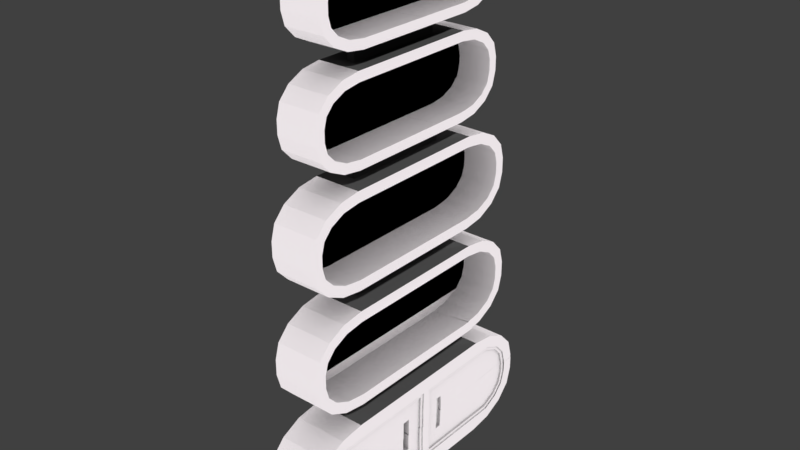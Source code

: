 # Source: shatteredbookcase3.blend  (saved by Blender 2.79.0; exported with 4.5.12 LTS)
import bpy
from mathutils import Matrix  # noqa: F401  (used for matrix-valued properties, if any)

bpy.ops.wm.read_factory_settings(use_empty=True)
scene = bpy.context.scene
scene.name = 'Scene'

# ---- collections
col_collection_1 = bpy.data.collections.new('Collection 1'); scene.collection.children.link(col_collection_1)

# ---- materials (node trees are filled in below, after node groups)
mat_connectors_003 = bpy.data.materials.new('connectors.003')
mat_connectors_003.alpha_threshold = 0.0
mat_connectors_003.use_transparent_shadow = False
mat_connectors_003.roughness = 0.5
mat_frame_003 = bpy.data.materials.new('frame.003')
mat_frame_003.alpha_threshold = 0.0
mat_frame_003.use_transparent_shadow = False
mat_frame_003.roughness = 0.5
mat_connectors_002 = bpy.data.materials.new('connectors.002')
mat_connectors_002.alpha_threshold = 0.0
mat_connectors_002.use_transparent_shadow = False
mat_connectors_002.roughness = 0.5
mat_frame_002 = bpy.data.materials.new('frame.002')
mat_frame_002.alpha_threshold = 0.0
mat_frame_002.use_transparent_shadow = False
mat_frame_002.roughness = 0.5

# ---- material node trees
mat_connectors_003.use_nodes = True; mat_connectors_003.node_tree.nodes.clear()
_N = mat_connectors_003.node_tree.nodes; _L = mat_connectors_003.node_tree.links
n0 = _N.new('ShaderNodeOutputMaterial'); n0.name = 'Material Output'; n0.location = (300, 300)
n1 = _N.new('ShaderNodeBsdfDiffuse'); n1.name = 'Diffuse BSDF'; n1.location = (10, 300)
n1.inputs[0].default_value = (0.07324, 0.07324, 0.07324, 1.0)
n1.inputs[1].default_value = 0.2339
_L.new(n1.outputs[0], n0.inputs[0])
n0.is_active_output = True
mat_frame_003.use_nodes = True; mat_frame_003.node_tree.nodes.clear()
_N = mat_frame_003.node_tree.nodes; _L = mat_frame_003.node_tree.links
n0 = _N.new('ShaderNodeOutputMaterial'); n0.name = 'Material Output'; n0.location = (300, 300)
n1 = _N.new('ShaderNodeAmbientOcclusion'); n1.name = 'Ambient Occlusion'; n1.location = (10, 300)
n1.samples = 1
n1.inputs[0].default_value = (0.8276, 0.7728, 0.7968, 1.0)
n1.inputs[1].default_value = 0.0
_L.new(n1.outputs[0], n0.inputs[0])
n0.is_active_output = True
mat_connectors_002.use_nodes = True; mat_connectors_002.node_tree.nodes.clear()
_N = mat_connectors_002.node_tree.nodes; _L = mat_connectors_002.node_tree.links
n0 = _N.new('ShaderNodeOutputMaterial'); n0.name = 'Material Output'; n0.location = (300, 300)
n1 = _N.new('ShaderNodeBsdfDiffuse'); n1.name = 'Diffuse BSDF'; n1.location = (10, 300)
n1.inputs[0].default_value = (0.07324, 0.07324, 0.07324, 1.0)
n1.inputs[1].default_value = 0.2339
_L.new(n1.outputs[0], n0.inputs[0])
n0.is_active_output = True
mat_frame_002.use_nodes = True; mat_frame_002.node_tree.nodes.clear()
_N = mat_frame_002.node_tree.nodes; _L = mat_frame_002.node_tree.links
n0 = _N.new('ShaderNodeOutputMaterial'); n0.name = 'Material Output'; n0.location = (300, 300)
n1 = _N.new('ShaderNodeAmbientOcclusion'); n1.name = 'Ambient Occlusion'; n1.location = (10, 300)
n1.samples = 1
n1.inputs[0].default_value = (0.8276, 0.7728, 0.7968, 1.0)
n1.inputs[1].default_value = 0.0
_L.new(n1.outputs[0], n0.inputs[0])
n0.is_active_output = True

# ---- world
world_world = bpy.data.worlds.new('World'); scene.world = world_world
world_world.color = (0.05088, 0.05088, 0.05088)
world_world.use_sun_shadow = False
world_world.sun_shadow_jitter_overblur = 0.0
world_world.cycles.sampling_method = 'MANUAL'

# ---- meshes
me_shatteredbookcase1_1_cell_002 = bpy.data.meshes.new('shatteredbookcase1.1_cell.002')
me_shatteredbookcase1_1_cell_002.from_pydata([(-0.2685, -0.09126, 3.598), (-0.2685, -0.09126, 3.911), (-0.112, -0.09126, 3.598), (-0.112, -0.09126, 3.911), (0.2508, -1.154, 2.749), (0.2508, -0.3967, 2.242), (0.2508, -1.102, 2.561), (0.2508, -0.9545, 2.404), (0.2508, -0.71, 2.287), (-0.5316, -0.4091, 2.067), (-0.5316, -1.329, 2.725), (-0.5316, -0.7612, 2.117), (-0.5316, -1.06, 2.26), (-0.5316, -1.259, 2.473), (0.2508, -0.3967, 3.457), (0.2508, -1.154, 2.951), (0.2508, -0.71, 3.412), (0.2508, -0.9545, 3.296), (0.2508, -1.102, 3.138), (-0.5316, -1.329, 2.975), (-0.5316, -0.4091, 3.632), (-0.5316, -1.259, 3.226), (-0.5316, -1.06, 3.439), (-0.5316, -0.7612, 3.582), (0.2508, -1.259, 2.473), (0.2508, -1.329, 2.725), (0.2508, -1.06, 2.26), (0.2508, -0.7612, 2.117), (0.2508, -0.4091, 2.067), (0.2508, -0.7612, 3.582), (0.2508, -0.4091, 3.632), (0.2508, -1.06, 3.439), (0.2508, -1.259, 3.226), (0.2508, -1.329, 2.975), (-0.3751, -1.102, 2.561), (-0.3751, -1.154, 2.749), (-0.3751, -0.9545, 2.404), (-0.3751, -0.71, 2.287), (-0.3751, -0.3967, 2.242), (-0.3751, -0.71, 3.412), (-0.3751, -0.3967, 3.457), (-0.3751, -0.9545, 3.296), (-0.3751, -1.102, 3.138), (-0.3751, -1.154, 2.951), (-0.2914, -0.1466, 1.729), (-0.2914, -0.1466, 2.076), (-0.1177, -0.1466, 1.729), (-0.1177, -0.1466, 2.076), (0.2851, -1.327, 0.7855), (0.2851, -0.4857, 0.2235), (0.2851, -1.269, 0.5777), (0.2851, -1.105, 0.4025), (0.2851, -0.8336, 0.2729), (-0.5836, -0.4995, 0.02908), (-0.5836, -1.521, 0.7589), (-0.5836, -0.8905, 0.08463), (-0.5836, -1.222, 0.2428), (-0.5836, -1.443, 0.4796), (0.2851, -0.4857, 1.572), (0.2851, -1.327, 1.01), (0.2851, -0.8336, 1.523), (0.2851, -1.105, 1.393), (0.2851, -1.269, 1.218), (-0.5836, -1.521, 1.037), (-0.5836, -0.4995, 1.766), (-0.5836, -1.443, 1.316), (-0.5836, -1.222, 1.553), (-0.5836, -0.8905, 1.711), (0.2851, -1.443, 0.4796), (0.2851, -1.521, 0.7589), (0.2851, -1.222, 0.2428), (0.2851, -0.8905, 0.08463), (0.2851, -0.4995, 0.02908), (0.2851, -0.8905, 1.711), (0.2851, -0.4995, 1.766), (0.2851, -1.222, 1.553), (0.2851, -1.443, 1.316), (0.2851, -1.521, 1.037), (-0.4098, -1.269, 0.5777), (-0.4098, -1.327, 0.7855), (-0.4098, -1.105, 0.4025), (-0.4098, -0.8336, 0.2729), (-0.4098, -0.4857, 0.2235), (-0.4098, -0.8336, 1.523), (-0.4098, -0.4857, 1.572), (-0.4098, -1.105, 1.393), (-0.4098, -1.269, 1.218), (-0.4098, -1.327, 1.01), (-0.2595, -0.1765, -0.3439), (-0.2595, -0.1765, 0.01633), (-0.2595, 1.985, -0.3439), (-0.07942, -0.1765, -0.3439), (-0.07942, -0.1765, 0.01633), (-0.07942, 1.985, -0.3439), (0.3382, 2.368, -1.905), (0.3382, -1.4, -1.322), (0.3382, -0.5281, -1.905), (0.3382, -1.34, -1.537), (0.3382, -1.17, -1.719), (0.3382, -0.8888, -1.853), (-0.5624, -0.5424, -2.106), (-0.5624, -1.602, -1.35), (-0.5624, -0.9478, -2.049), (-0.5624, -1.291, -1.885), (-0.5624, -1.521, -1.639), (0.3382, -0.5281, -0.5065), (0.3382, -1.4, -1.089), (0.3382, -0.8888, -0.5578), (0.3382, -1.17, -0.6921), (0.3382, -1.34, -0.8737), (-0.5624, -1.602, -1.062), (-0.5624, -0.5424, -0.305), (-0.5624, -1.521, -0.7721), (-0.5624, -1.291, -0.5266), (-0.5624, -0.9478, -0.3626), (0.3382, 2.382, -2.106), (0.3382, -1.521, -1.639), (0.3382, -1.602, -1.35), (0.3382, -1.291, -1.885), (0.3382, -0.9478, -2.049), (0.3382, -0.5424, -2.106), (0.3382, -0.9478, -0.3626), (0.3382, -0.5424, -0.305), (0.3382, -1.291, -0.5266), (0.3382, -1.521, -0.7721), (0.3382, -1.602, -1.062), (-0.3823, -1.34, -1.537), (-0.3823, -1.4, -1.322), (-0.3823, -1.17, -1.719), (-0.3823, -0.8888, -1.853), (-0.3823, -0.5281, -1.905), (-0.3823, -0.8888, -0.5578), (-0.3823, -0.5281, -0.5065), (-0.3823, -1.17, -0.6921), (-0.3823, -1.34, -0.8737), (-0.3823, -1.4, -1.089), (-0.286, -0.2402, -2.496), (-0.286, -0.2402, -2.096), (-0.286, 2.16, -2.496), (-0.286, 2.16, -2.096), (-0.08597, -0.2402, -2.496), (-0.08597, -0.2402, -2.096), (-0.08597, 2.16, -2.496), (-0.08597, 2.16, -2.096), (0.3777, 2.585, -2.677), (0.3777, -0.6306, -2.677), (0.3777, -1.599, -3.323), (0.3777, -1.031, -2.733), (0.3777, -1.344, -2.883), (0.3777, -1.532, -3.084), (-0.6223, -1.823, -3.293), (-0.6223, -0.6464, -2.453), (-0.6223, -1.733, -2.971), (-0.6223, -1.478, -2.699), (-0.6223, -1.097, -2.517), (0.3777, -1.097, -2.517), (0.3777, -0.6464, -2.453), (0.3777, -1.478, -2.699), (0.3777, -1.733, -2.971), (0.3777, -1.823, -3.293), (-0.4223, -1.031, -2.733), (-0.4223, -0.6306, -2.677), (-0.4223, -1.344, -2.883), (-0.4223, -1.532, -3.084), (-0.4223, -1.599, -3.323), (0.3777, 1.166, -2.733), (0.3777, 1.032, -2.733), (0.3777, 1.178, -2.883), (0.3777, 1.023, -2.883), (0.3777, 1.185, -3.084), (0.3777, 1.018, -3.084), (0.3777, 1.187, -3.323), (0.3777, 1.016, -3.323), (0.3589, -1.306, -2.934), (0.3589, -1.017, -2.796), (0.3589, -1.476, -3.116), (0.3589, -1.536, -3.332), (0.3589, 0.9657, -2.796), (0.3589, 1.023, -2.883), (0.3589, 0.9554, -3.083), (0.3589, 0.9536, -3.323), (0.3589, 1.233, -2.796), (0.3589, 1.178, -2.883), (0.3589, 1.185, -3.084), (0.3589, 1.25, -3.323), (0.3589, -1.344, -2.883), (0.3589, -1.031, -2.733), (0.3589, -1.532, -3.084), (0.3589, -1.599, -3.323), (0.3589, 1.032, -2.733), (0.3589, 1.166, -2.733), (0.3589, 1.187, -3.323), (0.3589, 1.016, -3.323), (0.3589, 1.018, -3.084), (0.3589, 1.247, -3.083), (0.3589, 0.9608, -2.88), (0.3589, 1.24, -2.879), (0.3263, 0.9608, -2.88), (0.3263, -1.306, -2.934), (0.3263, 0.9554, -3.083), (0.3263, -1.476, -3.116), (0.3263, 0.9536, -3.323), (0.3263, -1.536, -3.332), (0.3263, 1.24, -2.879), (0.3263, 1.247, -3.083), (0.3263, 1.25, -3.323), (0.3263, -1.017, -2.796), (0.3263, 0.9657, -2.796), (0.3263, 1.233, -2.796), (0.3263, 1.587, -3.126), (0.3263, 1.47, -3.118), (0.3263, 1.596, -3.33), (0.3263, 1.475, -3.326), (0.2661, 1.596, -3.33), (0.2661, 1.475, -3.326), (0.2661, 1.587, -3.126), (0.2661, 1.47, -3.118), (0.3263, 0.6741, -3.129), (0.3263, 0.5284, -3.134), (0.3263, 0.673, -3.324), (0.3263, 0.5258, -3.326), (0.2047, 0.673, -3.324), (0.2047, 0.5258, -3.326), (0.2047, 0.6741, -3.129), (0.2047, 0.5284, -3.134), (0.2646, -1.02, 4.583), (0.2646, -0.2937, 4.097), (0.2646, -0.9699, 4.403), (0.2646, -0.8284, 4.252), (0.2646, -0.5941, 4.14), (-0.4854, -0.3055, 3.929), (-0.4854, -1.188, 4.56), (-0.4854, -0.6431, 3.977), (-0.4854, -0.9294, 4.114), (-0.4854, -1.121, 4.318), (0.2646, -0.2937, 5.262), (0.2646, -1.02, 4.776), (0.2646, -0.5941, 5.219), (0.2646, -0.8284, 5.107), (0.2646, -0.9699, 4.956), (-0.4854, -1.188, 4.799), (-0.4854, -0.3055, 5.429), (-0.4854, -1.121, 5.04), (-0.4854, -0.9294, 5.245), (-0.4854, -0.6431, 5.381), (0.2646, -1.121, 4.318), (0.2646, -1.188, 4.56), (0.2646, -0.9294, 4.114), (0.2646, -0.6431, 3.977), (0.2646, -0.3055, 3.929), (0.2646, -0.6431, 5.381), (0.2646, -0.3055, 5.429), (0.2646, -0.9294, 5.245), (0.2646, -1.121, 5.04), (0.2646, -1.188, 4.799), (-0.3354, -0.9699, 4.403), (-0.3354, -1.02, 4.583), (-0.3354, -0.8284, 4.252), (-0.3354, -0.5941, 4.14), (-0.3354, -0.2937, 4.097), (-0.3354, -0.5941, 5.219), (-0.3354, -0.2937, 5.262), (-0.3354, -0.8284, 5.107), (-0.3354, -0.9699, 4.956), (-0.3354, -1.02, 4.776), (-0.6223, -1.823, -3.47), (0.2661, 1.596, -3.433), (0.3263, 1.25, -3.45), (0.3589, 1.187, -3.454), (0.3589, 0.9536, -3.462), (0.3589, 1.016, -3.46), (0.3263, 0.9536, -3.46), (0.3263, -1.536, -3.543), (0.3777, -1.599, -3.55), (0.3777, -1.823, -3.558), (0.3589, -1.536, -3.546), (0.3263, 1.475, -3.442), (0.2661, 1.475, -3.437), (0.3263, 1.596, -3.438), (0.3589, 1.25, -3.452), (0.3777, 1.187, -3.456), (0.3777, 1.016, -3.462), (0.3263, 0.673, -3.469), (0.2047, 0.673, -3.458), (0.2047, 0.5258, -3.463), (0.3263, 0.5258, -3.474), (-0.4223, -1.599, -3.48), (0.3589, -1.599, -3.548), (-0.6223, 2.613, -3.321), (-0.4223, 2.649, -3.337), (0.3263, 2.783, -3.398), (-0.3823, 2.098, -0.8737), (-0.3823, 2.015, -0.5065), (-0.3823, 2.289, -1.719), (0.3777, 2.63, -2.683), (0.11, 2.585, -2.677), (0.3777, 2.641, -2.733), (0.3589, 2.638, -2.733), (0.3589, 2.652, -2.796), (0.3263, 2.647, -2.796), (0.3382, 2.49, -2.091), (-0.3472, 2.382, -2.106), (0.3382, 2.445, -1.894), (-0.1534, 2.368, -1.905), (-0.4993, 2.44, -2.469), (0.3492, 2.574, -2.455), (-0.6223, 2.416, -2.453), (0.3777, 2.578, -2.453), (-0.4223, 2.499, -2.677), (-0.5261, 2.353, -2.105), (-0.5624, 2.348, -2.106), (-0.2683, 1.997, -0.3428), (-0.5624, 1.94, -0.305), (-0.02735, 2.035, -0.3391), (-0.5836, 1.861, 0.02908), (0.2851, 2.002, 0.02908), (0.2851, 1.958, 0.2235), (-0.4098, 1.846, 0.2235), (-0.07942, 1.946, 0.01633), (-0.2595, 1.917, 0.01633), (-0.2595, 1.985, -0.2859), (-0.07942, 1.985, -0.1571), (0.3382, 2.086, -0.305), (0.3382, 2.131, -0.5065), (-0.3823, 2.331, -1.905), (-0.4098, 1.552, 1.523), (-0.5836, 1.469, 1.766), (0.2851, 1.609, 1.766), (-0.4098, 1.541, 1.572), (0.2851, 1.653, 1.572), (-0.1177, 1.553, 1.729), (-0.2914, 1.524, 1.729), (-0.5316, 1.409, 2.067), (-0.2914, 1.446, 2.076), (0.2508, 1.536, 2.067), (-0.1177, 1.474, 2.076), (0.2508, 1.496, 2.242), (-0.3751, 1.395, 2.242), (-0.3751, 1.13, 3.412), (-0.5316, 1.055, 3.632), (0.2508, 1.221, 3.457), (0.2508, 1.182, 3.632), (-0.3751, 1.12, 3.457), (-0.112, 1.131, 3.598), (-0.2685, 1.106, 3.598), (-0.4854, 0.9956, 3.929), (0.2646, 1.079, 4.097), (0.2646, 1.117, 3.929), (-0.3354, 0.9819, 4.097), (-0.112, 1.06, 3.911), (-0.2685, 1.035, 3.911), (-0.4854, 0.6565, 5.429), (0.2646, 0.7778, 5.429), (-0.3354, 0.7187, 5.262), (0.2646, 0.8157, 5.262), (0.3777, 1.187, -3.456), (0.3777, 1.016, -3.462), (0.3589, 1.016, -3.46), (0.3589, 0.9536, -3.462), (0.3263, 0.9536, -3.46), (0.3263, 2.783, -3.398), (0.3263, 1.596, -3.438), (0.3263, 1.475, -3.442), (0.2661, 1.475, -3.437), (0.3263, 0.673, -3.469), (0.2047, 0.673, -3.458), (0.2047, 0.5258, -3.463), (0.3263, 0.5258, -3.474), (0.3263, -1.536, -3.543), (0.3589, -1.536, -3.546), (0.3589, -1.599, -3.548), (0.3777, -1.599, -3.55), (-0.3823, 2.098, -0.8737), (-0.3823, 2.015, -0.5065), (-0.4223, -1.599, -3.48), (-0.3823, 2.289, -1.719), (-0.3472, 2.382, -2.106), (0.3382, 2.49, -2.091), (0.3382, 2.445, -1.894), (-0.1534, 2.368, -1.905), (0.3589, 1.25, -3.452), (0.3589, 1.187, -3.454), (0.2661, 1.596, -3.433), (-0.5261, 2.353, -2.105), (-0.5624, 2.348, -2.106), (-0.5624, 1.94, -0.305), (-0.02735, 2.035, -0.3391), (-0.2683, 1.997, -0.3428), (-0.07942, 1.946, 0.01633), (0.2851, 2.002, 0.02908), (0.2851, 1.958, 0.2235), (-0.4098, 1.846, 0.2235), (-0.2595, 1.917, 0.01633), (-0.5836, 1.861, 0.02908), (-0.07942, 1.985, -0.1571), (-0.2595, 1.985, -0.2859), (0.3382, 2.086, -0.305), (0.3382, 2.131, -0.5065), (-0.3823, 2.331, -1.905), (-0.4098, 1.541, 1.572), (0.2851, 1.653, 1.572), (0.2851, 1.609, 1.766), (-0.1177, 1.553, 1.729), (-0.5836, 1.469, 1.766), (-0.2914, 1.524, 1.729), (-0.2914, 1.446, 2.076), (-0.5316, 1.409, 2.067), (-0.1177, 1.474, 2.076), (0.2508, 1.536, 2.067), (0.2508, 1.496, 2.242), (0.3263, 1.25, -3.45), (-0.3751, 1.395, 2.242), (-0.3751, 1.12, 3.457), (0.2508, 1.221, 3.457), (0.2508, 1.182, 3.632), (-0.112, 1.131, 3.598), (-0.5316, 1.055, 3.632), (-0.2685, 1.106, 3.598), (0.2646, 1.117, 3.929), (0.2646, 1.079, 4.097), (-0.3354, 0.9819, 4.097), (-0.112, 1.06, 3.911), (-0.2685, 1.035, 3.911), (-0.4854, 0.9956, 3.929), (-0.4854, 0.6565, 5.429), (0.2646, 0.7778, 5.429), (0.2646, 0.8157, 5.262), (-0.4223, 2.649, -3.337), (-0.3354, 0.7187, 5.262)], [], [(0, 1, 422, 417), (2, 3, 1, 0), (2, 30, 414, 415), (9, 45, 47, 28), (0, 20, 30, 2), (25, 33, 19, 10), (25, 10, 13, 24), (24, 13, 12, 26), (26, 12, 11, 27), (27, 11, 9, 28), (30, 20, 23, 29), (29, 23, 22, 31), (31, 22, 21, 32), (32, 21, 19, 33), (210, 216, 214, 212), (15, 18, 17, 16, 14, 413, 414, 30, 29, 31, 32, 33, 25, 24, 26, 27, 28, 408, 409, 5, 8, 7, 6, 4), (85, 86, 87, 79, 78, 80, 81, 82, 391, 325, 83), (4, 6, 34, 35), (15, 4, 35, 43), (14, 16, 39, 40), (6, 7, 36, 34), (16, 17, 41, 39), (7, 8, 37, 36), (17, 18, 42, 41), (8, 5, 38, 37), (18, 15, 43, 42), (5, 409, 411, 38), (44, 45, 333, 404), (46, 47, 45, 44), (46, 74, 401, 402), (53, 89, 92, 72), (44, 64, 74, 46), (69, 77, 63, 54), (69, 54, 57, 68), (68, 57, 56, 70), (70, 56, 55, 71), (71, 55, 53, 72), (74, 64, 67, 73), (73, 67, 66, 75), (75, 66, 65, 76), (76, 65, 63, 77), (397, 396, 122, 121, 123, 124, 125, 117, 116, 118, 119, 120, 115, 377, 378, 94, 96, 99, 98, 97, 95, 106, 109, 108, 107, 105), (145, 144, 294, 296, 165, 167, 169, 171, 355, 356, 172, 170, 168, 166, 147), (309, 384, 385, 311, 313, 322, 323, 292, 291, 293, 398, 303, 302, 300, 376), (48, 50, 78, 79), (59, 48, 79, 87), (58, 60, 83, 84), (50, 51, 80, 78), (60, 61, 85, 83), (51, 52, 81, 80), (61, 62, 86, 85), (52, 49, 82, 81), (62, 59, 87, 86), (49, 390, 391, 82), (88, 89, 392, 395, 90), (90, 395, 394, 93), (93, 394, 388, 92, 91), (91, 92, 89, 88), (91, 122, 396, 386, 93), (100, 137, 141, 120), (88, 111, 122, 91), (117, 125, 110, 101), (115, 301, 377), (117, 101, 104, 116), (116, 104, 103, 118), (118, 103, 102, 119), (119, 102, 100, 120), (122, 111, 114, 121), (121, 114, 113, 123), (123, 113, 112, 124), (124, 112, 110, 125), (48, 59, 62, 61, 60, 58, 400, 401, 74, 73, 75, 76, 77, 69, 68, 70, 71, 72, 389, 390, 49, 52, 51, 50), (95, 97, 126, 127), (106, 95, 127, 135), (105, 107, 131, 132), (97, 98, 128, 126), (107, 108, 133, 131), (98, 99, 129, 128), (108, 109, 134, 133), (99, 96, 130, 129), (94, 378, 379), (109, 106, 135, 134), (96, 94, 379, 324, 130), (136, 137, 139, 138), (138, 139, 143, 142), (142, 143, 141, 140), (140, 141, 137, 136), (140, 156, 307, 305, 142), (136, 151, 156, 140), (156, 151, 154, 155), (155, 154, 153, 157), (157, 153, 152, 158), (158, 152, 150, 159), (144, 145, 161, 308, 295), (382, 363, 214, 216, 215, 213), (146, 371, 374, 164), (145, 147, 160, 161), (147, 148, 162, 160), (148, 149, 163, 162), (149, 146, 164, 163), (169, 167, 182, 183), (146, 149, 187, 188), (168, 170, 193, 178), (149, 148, 185, 187), (171, 169, 183, 191), (148, 147, 186, 185), (170, 172, 192, 193), (172, 356, 357, 192), (179, 180, 201, 199), (180, 358, 359, 201), (176, 175, 200, 202), (175, 173, 198, 200), (173, 174, 206, 198), (166, 168, 178, 189), (167, 165, 190, 182), (361, 382, 213, 211), (174, 173, 175, 176, 369, 370, 188, 187, 185, 186, 189, 178, 193, 192, 357, 358, 180, 179, 195, 177), (208, 299, 360, 361, 211, 209, 210, 212, 362, 410, 205, 204, 203), (184, 194, 204, 205), (174, 177, 207, 206), (195, 179, 199, 197), (194, 196, 203, 204), (181, 298, 299, 208), (177, 195, 197, 207), (196, 181, 208, 203), (181, 196, 194, 184, 380, 381, 191, 183, 182, 190, 297, 298), (215, 216, 210, 209), (198, 206, 207, 197, 199, 201, 359, 364, 219, 217, 218, 220, 367, 368, 202, 200), (220, 218, 224, 222), (219, 364, 365, 221), (147, 166, 189, 186), (218, 217, 223, 224), (217, 219, 221, 223), (246, 254, 240, 231), (246, 231, 234, 245), (245, 234, 233, 247), (247, 233, 232, 248), (248, 232, 230, 249), (251, 241, 244, 250), (250, 244, 243, 252), (252, 243, 242, 253), (253, 242, 240, 254), (165, 296, 297, 190), (426, 425, 251, 250, 252, 253, 254, 246, 245, 247, 248, 249, 418, 419, 226, 229, 228, 227, 225, 236, 239, 238, 237, 235), (225, 227, 255, 256), (236, 225, 256, 264), (235, 237, 260, 261), (227, 228, 257, 255), (237, 238, 262, 260), (228, 229, 258, 257), (238, 239, 263, 262), (229, 226, 259, 258), (239, 236, 264, 263), (226, 419, 420, 259), (3, 249, 230, 1), (1, 230, 423, 422), (28, 47, 407, 408), (72, 92, 388, 389), (93, 386, 387, 90), (90, 387, 312, 111, 88), (120, 141, 143, 115), (115, 143, 139, 383, 301), (142, 305, 304, 138), (138, 304, 306, 151, 136), (231, 240, 242, 243, 244, 241, 424, 423, 230, 232, 233, 234), (10, 19, 21, 22, 23, 20, 339, 332, 9, 11, 12, 13), (113, 114, 111, 312, 310, 100, 102, 103, 104, 101, 110, 112), (55, 56, 57, 54, 63, 65, 66, 67, 64, 326, 393, 53), (363, 362, 212, 214), (127, 126, 128, 375, 372, 134, 135), (128, 375, 372, 134, 135, 127, 126), (365, 366, 222, 224, 223, 221), (257, 258, 259, 420, 428, 261, 260, 262, 263, 264, 256, 255), (265, 274, 159, 150), (410, 380, 184, 205), (370, 371, 146, 188), (134, 372, 373, 132, 131, 133), (374, 427, 308, 161, 160, 162, 163, 164), (381, 355, 171, 191), (366, 367, 220, 222), (368, 369, 176, 202), (209, 211, 213, 215), (391, 399, 84, 83, 85, 86, 87, 79, 78, 80, 81, 82), (310, 383, 139, 137, 100), (421, 418, 249, 3), (411, 412, 40, 39, 41, 42, 43, 35, 34, 36, 37, 38), (428, 426, 235, 261), (294, 307, 156, 155, 157, 158, 159, 274, 371, 146, 149, 148, 147, 145, 144), (289, 290, 278, 266, 277, 276, 267, 279, 268, 280, 281, 270, 269, 271, 282, 283, 284, 285, 272, 275, 287, 273, 286), (393, 392, 89, 53), (425, 424, 241, 251), (411, 338, 39, 41, 42, 43, 35, 34, 36, 37, 38), (319, 314, 403, 331, 405, 406, 416, 344, 350, 345, 351, 352, 354, 353, 348, 346, 347, 349, 343, 341, 340, 342, 337, 336, 334, 335, 330, 327, 329, 328, 317, 316, 315, 318, 321, 320), (295, 294, 144), (332, 333, 45, 9), (373, 397, 105, 132), (399, 400, 58, 84), (402, 407, 47, 46), (412, 413, 14, 40), (415, 421, 3, 2), (417, 339, 20, 0), (420, 428, 261, 260, 262, 263, 264, 256, 255, 257, 258, 259), (404, 326, 64, 44), (306, 288, 265, 150, 152, 153, 154, 151), (324, 375, 128, 129, 130)])
me_shatteredbookcase1_1_cell_002.polygons.foreach_set('material_index', [0, 0, 0, 1, 0, 1, 1, 1, 1, 1, 1, 1, 1, 1, 1, 1, 0, 1, 1, 1, 1, 1, 1, 1, 1, 1, 1, 0, 0, 0, 1, 0, 1, 1, 1, 1, 1, 1, 1, 1, 1, 1, 1, 0, 1, 1, 1, 1, 1, 1, 1, 1, 1, 1, 0, 0, 0, 0, 0, 1, 0, 1, 1, 1, 1, 1, 1, 1, 1, 1, 1, 1, 1, 1, 1, 1, 1, 1, 1, 1, 1, 1, 1, 0, 0, 0, 0, 0, 0, 1, 1, 1, 1, 1, 1, 1, 1, 1, 1, 1, 1, 1, 1, 1, 1, 1, 1, 1, 1, 1, 1, 1, 1, 1, 1, 1, 1, 1, 1, 1, 1, 1, 1, 1, 1, 1, 1, 1, 1, 1, 1, 1, 1, 1, 1, 1, 1, 1, 1, 1, 1, 1, 1, 1, 1, 1, 1, 1, 1, 1, 1, 1, 1, 1, 0, 0, 1, 1, 0, 0, 1, 1, 0, 0, 1, 1, 1, 1, 1, 0, 1, 1, 1, 1, 1, 1, 1, 1, 1, 1, 1, 1, 1, 1, 0, 1, 1, 1, 0, 1, 1, 1, 0, 1, 1, 1, 1, 0, 1, 0, 0, 1, 0, 1, 1])
_k = set([(266, 277), (266, 278), (267, 276), (267, 279), (268, 279), (268, 280), (269, 270), (269, 271), (270, 281), (271, 282), (272, 275), (272, 285), (273, 286), (273, 287), (275, 287), (276, 277), (278, 290), (280, 281), (282, 283), (283, 284), (284, 285), (286, 289), (291, 292), (291, 293), (292, 323), (293, 398), (300, 302), (300, 376), (301, 377), (301, 383), (302, 303), (303, 398), (309, 376), (309, 384), (310, 312), (310, 383), (311, 313), (311, 385), (312, 387), (313, 322), (314, 319), (314, 403), (315, 316), (315, 318), (316, 317), (317, 328), (318, 321), (319, 320), (320, 321), (322, 323), (324, 375), (324, 379), (326, 393), (326, 404), (327, 329), (327, 330), (328, 329), (330, 335), (331, 403), (331, 405), (332, 333), (332, 339), (333, 404), (334, 335), (334, 336), (336, 337), (337, 342), (339, 417), (340, 341), (340, 342), (341, 343), (343, 349), (344, 350), (344, 416), (345, 350), (345, 351), (346, 347), (346, 348), (347, 349), (348, 353), (351, 352), (352, 354), (353, 354), (355, 356), (355, 381), (356, 357), (357, 358), (358, 359), (359, 364), (360, 361), (361, 382), (362, 363), (362, 410), (363, 382), (364, 365), (365, 366), (366, 367), (367, 368), (368, 369), (369, 370), (370, 371), (371, 374), (372, 373), (372, 375), (373, 397), (374, 427), (377, 378), (378, 379), (380, 381), (380, 410), (384, 385), (386, 387), (386, 396), (388, 389), (388, 394), (389, 390), (390, 391), (391, 399), (392, 393), (392, 395), (394, 395), (396, 397), (399, 400), (400, 401), (401, 402), (402, 407), (405, 406), (406, 416), (407, 408), (408, 409), (409, 411), (411, 412), (412, 413), (413, 414), (414, 415), (415, 421), (417, 422), (418, 419), (418, 421), (419, 420), (420, 428), (422, 423), (423, 424), (424, 425), (425, 426), (426, 428)])
me_shatteredbookcase1_1_cell_002.attributes.new('sharp_edge', 'BOOLEAN', 'EDGE').data.foreach_set('value', [ (min(e.vertices), max(e.vertices)) in _k for e in me_shatteredbookcase1_1_cell_002.edges])
me_shatteredbookcase1_1_cell_002.materials.append(mat_connectors_003)
me_shatteredbookcase1_1_cell_002.materials.append(mat_frame_003)
me_shatteredbookcase1_1_cell_002.use_remesh_preserve_volume = False
me_shatteredbookcase1_1_cell_002.use_remesh_preserve_attributes = False
me_shatteredbookcase1_1_cell_002.use_mirror_vertex_groups = False
me_shatteredbookcase1_1_cell_002.update()
me_shatteredbookcase1_1_cell_001 = bpy.data.meshes.new('shatteredbookcase1.1_cell.001')
me_shatteredbookcase1_1_cell_001.from_pydata([(-0.159, -0.574, 0.8938), (-0.159, -0.574, 1.207), (-0.002491, -0.574, 0.8938), (-0.002491, -0.574, 1.207), (0.3603, -0.2412, -0.4619), (0.3603, 0.5163, 0.04428), (0.3603, 0.07211, -0.4174), (0.3603, 0.3166, -0.3007), (0.3603, 0.4642, -0.1429), (-0.4221, 0.6914, 0.02036), (-0.4221, -0.2289, -0.637), (-0.4221, 0.6214, -0.2312), (-0.4221, 0.4219, -0.4444), (-0.4221, 0.1233, -0.5869), (0.3603, 0.5163, 0.2464), (0.3603, -0.2412, 0.7526), (0.3603, 0.4642, 0.4336), (0.3603, 0.3166, 0.5914), (0.3603, 0.07211, 0.7081), (-0.4221, -0.2289, 0.9277), (-0.4221, 0.6914, 0.2704), (-0.4221, 0.1233, 0.8777), (-0.4221, 0.4219, 0.7352), (-0.4221, 0.6214, 0.5219), (0.3603, 0.1233, -0.5869), (0.3603, -0.2289, -0.637), (0.3603, 0.4219, -0.4444), (0.3603, 0.6214, -0.2312), (0.3603, 0.6914, 0.02036), (0.3603, 0.6214, 0.5219), (0.3603, 0.6914, 0.2704), (0.3603, 0.4219, 0.7352), (0.3603, 0.1233, 0.8777), (0.3603, -0.2289, 0.9277), (-0.2656, 0.07211, -0.4174), (-0.2656, -0.2412, -0.4619), (-0.2656, 0.3166, -0.3007), (-0.2656, 0.4642, -0.1429), (-0.2656, 0.5163, 0.04428), (-0.2656, 0.4642, 0.4336), (-0.2656, 0.5163, 0.2464), (-0.2656, 0.3166, 0.5914), (-0.2656, 0.07211, 0.7081), (-0.2656, -0.2412, 0.7526), (-0.1819, -0.4222, -0.9755), (-0.1819, -0.4222, -0.6281), (-0.008182, -0.4222, -0.9755), (-0.008182, -0.4222, -0.6281), (0.3946, -0.05271, -2.481), (0.3946, 0.7884, -1.919), (0.3946, 0.2952, -2.431), (0.3946, 0.5667, -2.302), (0.3946, 0.7305, -2.127), (-0.474, 0.9828, -1.945), (-0.474, -0.03897, -2.675), (-0.474, 0.905, -2.225), (-0.474, 0.6835, -2.461), (-0.474, 0.3521, -2.62), (0.3946, 0.7884, -1.694), (0.3946, -0.05272, -1.132), (0.3946, 0.7305, -1.487), (0.3946, 0.5667, -1.311), (0.3946, 0.2952, -1.182), (-0.474, -0.03897, -0.9379), (-0.474, 0.9828, -1.668), (-0.474, 0.3521, -0.9935), (-0.474, 0.6835, -1.152), (-0.474, 0.905, -1.388), (0.3946, 0.3521, -2.62), (0.3946, -0.03897, -2.675), (0.3946, 0.6835, -2.461), (0.3946, 0.905, -2.225), (0.3946, 0.9828, -1.945), (0.3946, 0.905, -1.388), (0.3946, 0.9828, -1.668), (0.3946, 0.6835, -1.152), (0.3946, 0.352, -0.9935), (0.3946, -0.03897, -0.9379), (-0.3003, 0.2952, -2.431), (-0.3003, -0.05271, -2.481), (-0.3003, 0.5667, -2.302), (-0.3003, 0.7305, -2.127), (-0.3003, 0.7884, -1.919), (-0.3003, 0.7305, -1.487), (-0.3003, 0.7884, -1.694), (-0.3003, 0.5667, -1.311), (-0.3003, 0.2952, -1.182), (-0.3003, -0.05272, -1.132), (-0.15, -0.3753, -2.688), (0.03011, -0.3753, -2.688), (0.3741, -0.2422, 1.393), (0.3741, 0.484, 1.878), (0.3741, 0.05817, 1.436), (0.3741, 0.2925, 1.548), (0.3741, 0.434, 1.699), (-0.3759, 0.6519, 1.855), (-0.3759, -0.2304, 1.225), (-0.3759, 0.5847, 1.614), (-0.3759, 0.3935, 1.41), (-0.3759, 0.1073, 1.273), (0.3741, 0.484, 2.072), (0.3741, -0.2422, 2.557), (0.3741, 0.434, 2.251), (0.3741, 0.2925, 2.403), (0.3741, 0.05817, 2.515), (-0.3759, -0.2304, 2.725), (-0.3759, 0.6519, 2.095), (-0.3759, 0.1073, 2.677), (-0.3759, 0.3935, 2.541), (-0.3759, 0.5847, 2.336), (0.3741, 0.1073, 1.273), (0.3741, -0.2304, 1.225), (0.3741, 0.3935, 1.41), (0.3741, 0.5847, 1.614), (0.3741, 0.6519, 1.855), (0.3741, 0.5847, 2.336), (0.3741, 0.6519, 2.095), (0.3741, 0.3935, 2.541), (0.3741, 0.1073, 2.677), (0.3741, -0.2304, 2.725), (-0.2259, 0.05817, 1.436), (-0.2259, -0.2422, 1.393), (-0.2259, 0.2925, 1.548), (-0.2259, 0.434, 1.699), (-0.2259, 0.484, 1.878), (-0.2259, 0.434, 2.251), (-0.2259, 0.484, 2.072), (-0.2259, 0.2925, 2.403), (-0.2259, 0.05817, 2.515), (-0.2259, -0.2422, 2.557), (-0.474, -0.4965, -2.675), (0.3946, -0.3566, -2.675), (0.3946, -0.4006, -2.481), (-0.3003, -0.5124, -2.481), (0.03011, -0.4124, -2.688), (-0.15, -0.4414, -2.688), (-0.15, -0.3753, -2.98), (0.03011, -0.3753, -2.852), (-0.3003, -0.8061, -1.182), (-0.474, -0.8892, -0.9379), (0.3946, -0.7493, -0.9379), (-0.3003, -0.8173, -1.132), (0.3946, -0.7054, -1.132), (-0.008182, -0.8056, -0.9755), (-0.1819, -0.8336, -0.9755), (-0.4221, -0.9489, -0.637), (-0.1819, -0.9122, -0.6281), (0.3603, -0.8228, -0.637), (-0.008182, -0.8842, -0.6281), (0.3603, -0.8624, -0.4619), (-0.2656, -0.9632, -0.4619), (-0.2656, -1.228, 0.7081), (-0.4221, -1.303, 0.9277), (0.3603, -1.137, 0.7526), (0.3603, -1.177, 0.9277), (-0.2656, -1.238, 0.7526), (-0.002491, -1.227, 0.8938), (-0.159, -1.253, 0.8938), (-0.3759, -1.362, 1.225), (0.3741, -1.279, 1.393), (0.3741, -1.242, 1.225), (-0.2259, -1.376, 1.393), (-0.002491, -1.298, 1.207), (-0.159, -1.323, 1.207), (-0.3759, -1.701, 2.725), (0.3741, -1.581, 2.725), (-0.2259, -1.639, 2.557), (0.3741, -1.543, 2.557), (-0.15, -0.4414, -2.688), (-0.474, -0.4965, -2.675), (0.03011, -0.4124, -2.688), (0.3946, -0.3566, -2.675), (0.3946, -0.4006, -2.481), (-0.3003, -0.5124, -2.481), (0.03011, -0.3753, -2.852), (-0.15, -0.3753, -2.98), (-0.474, -0.8892, -0.9379), (0.3946, -0.7054, -1.132), (-0.3003, -0.8173, -1.132), (0.3946, -0.7493, -0.9379), (-0.008182, -0.8056, -0.9755), (-0.1819, -0.8336, -0.9755), (-0.1819, -0.9122, -0.6281), (-0.4221, -0.9489, -0.637), (-0.008182, -0.8842, -0.6281), (0.3603, -0.8228, -0.637), (0.3603, -0.8624, -0.4619), (-0.2656, -0.9632, -0.4619), (-0.4221, -1.303, 0.9277), (-0.2656, -1.238, 0.7526), (0.3603, -1.137, 0.7526), (0.3603, -1.177, 0.9277), (-0.002491, -1.227, 0.8938), (-0.159, -1.253, 0.8938), (-0.3759, -1.362, 1.225), (-0.159, -1.323, 1.207), (0.3741, -1.242, 1.225), (-0.002491, -1.298, 1.207), (0.3741, -1.279, 1.393), (-0.2259, -1.376, 1.393), (-0.3759, -1.701, 2.725), (0.3741, -1.581, 2.725), (-0.2259, -1.639, 2.557), (0.3741, -1.543, 2.557)], [], [(0, 1, 3, 2), (2, 3, 197, 192), (3, 111, 196, 197), (30, 28, 9, 20), (25, 10, 13, 24), (24, 13, 12, 26), (26, 12, 11, 27), (27, 11, 9, 28), (30, 20, 23, 29), (29, 23, 22, 31), (31, 22, 21, 32), (32, 21, 19, 33), (15, 190, 189, 43), (35, 34, 36, 37, 38, 40, 39, 41, 42, 43, 189, 187), (18, 15, 43, 42), (4, 6, 34, 35), (14, 16, 39, 40), (6, 7, 36, 34), (16, 17, 41, 39), (7, 8, 37, 36), (5, 14, 40, 38), (17, 18, 42, 41), (8, 5, 38, 37), (44, 45, 47, 46), (46, 47, 148, 180), (10, 45, 182, 183), (74, 72, 53, 64), (69, 54, 57, 68), (68, 57, 56, 70), (70, 56, 55, 71), (71, 55, 53, 72), (74, 64, 67, 73), (73, 67, 66, 75), (75, 66, 65, 76), (76, 65, 63, 77), (59, 177, 178, 87), (79, 78, 80, 81, 82, 84, 83, 85, 86, 87, 178, 173), (62, 59, 87, 86), (48, 50, 78, 79), (58, 60, 83, 84), (50, 51, 80, 78), (60, 61, 85, 83), (51, 52, 81, 80), (49, 58, 84, 82), (61, 62, 86, 85), (52, 49, 82, 81), (54, 88, 168, 169), (116, 114, 95, 106), (1, 96, 111, 3), (119, 105, 200, 201), (111, 96, 99, 110), (110, 99, 98, 112), (112, 98, 97, 113), (113, 97, 95, 114), (116, 106, 109, 115), (115, 109, 108, 117), (117, 108, 107, 118), (101, 203, 166, 129), (121, 120, 122, 123, 124, 126, 125, 127, 128, 129, 166, 199), (104, 101, 129, 128), (90, 92, 120, 121), (100, 102, 125, 126), (92, 93, 122, 120), (102, 103, 127, 125), (93, 94, 123, 122), (91, 100, 126, 124), (103, 104, 128, 127), (94, 91, 124, 123), (2, 33, 19, 0), (0, 19, 188, 193), (25, 47, 45, 10), (46, 77, 63, 44), (44, 63, 176, 181), (69, 89, 88, 54), (118, 107, 105, 119), (38, 40, 39, 41, 42, 151, 187, 35, 34, 36, 37), (198, 196, 111, 110, 112, 113, 114, 116, 115, 117, 118, 119, 201, 203, 101, 104, 103, 102, 100, 91, 94, 93, 92, 90), (136, 168, 88), (187, 186, 4, 35), (161, 202, 167, 165, 164, 158, 163, 157, 152, 145, 146, 144, 139, 130, 135, 175, 174, 170, 131, 132, 133, 141, 142, 179, 143, 184, 147, 149, 150, 155, 153, 191, 156, 162, 160, 159), (195, 194, 96, 1), (154, 190, 15, 18, 17, 16, 14, 5, 8, 7, 6, 4, 186, 185, 25, 24, 26, 27, 28, 30, 29, 31, 32, 33), (193, 195, 1, 0), (199, 198, 90, 121), (172, 171, 69, 68, 70, 71, 72, 74, 73, 75, 76, 77, 140, 177, 59, 62, 61, 60, 58, 49, 52, 51, 50, 48), (181, 182, 45, 44), (194, 200, 105, 107, 108, 109, 106, 95, 97, 98, 99, 96), (185, 148, 47, 25), (137, 136, 88, 89), (169, 176, 63, 65, 66, 67, 64, 53, 55, 56, 57, 54), (173, 172, 48, 79), (192, 154, 33, 2), (183, 188, 19, 21, 22, 23, 20, 9, 11, 12, 13, 10), (134, 137, 89), (138, 173, 79, 78, 80, 81, 82, 84, 83, 85, 86), (166, 199, 121, 120, 122, 123, 124, 126, 125, 127, 128, 129), (171, 134, 89, 69), (180, 140, 77, 46)])
me_shatteredbookcase1_1_cell_001.polygons.foreach_set('material_index', [0, 0, 0, 1, 1, 1, 1, 1, 1, 1, 1, 1, 1, 1, 1, 1, 1, 1, 1, 1, 1, 1, 1, 0, 0, 1, 1, 1, 1, 1, 1, 1, 1, 1, 1, 1, 1, 1, 1, 1, 1, 1, 1, 1, 1, 1, 1, 1, 0, 1, 1, 1, 1, 1, 1, 1, 1, 1, 1, 1, 1, 1, 1, 1, 1, 1, 1, 1, 0, 0, 1, 0, 0, 1, 1, 1, 1, 0, 1, 0, 0, 1, 0, 1, 1, 0, 1, 1, 0, 1, 1, 0, 1, 0, 0, 1, 1, 0])
_k = set([(130, 135), (130, 139), (131, 132), (131, 170), (132, 133), (133, 141), (134, 137), (134, 171), (135, 175), (136, 137), (136, 168), (139, 144), (140, 177), (140, 180), (141, 142), (142, 179), (143, 179), (143, 184), (144, 146), (145, 146), (145, 152), (147, 149), (147, 184), (148, 180), (148, 185), (149, 150), (150, 155), (152, 157), (153, 155), (153, 191), (154, 190), (154, 192), (156, 162), (156, 191), (157, 163), (158, 163), (158, 164), (159, 160), (159, 161), (160, 162), (161, 202), (164, 165), (165, 167), (166, 199), (166, 203), (167, 202), (168, 169), (169, 176), (170, 174), (171, 172), (172, 173), (173, 178), (174, 175), (176, 181), (177, 178), (181, 182), (182, 183), (183, 188), (185, 186), (186, 187), (187, 189), (188, 193), (189, 190), (192, 197), (193, 195), (194, 195), (194, 200), (196, 197), (196, 198), (198, 199), (200, 201), (201, 203)])
me_shatteredbookcase1_1_cell_001.attributes.new('sharp_edge', 'BOOLEAN', 'EDGE').data.foreach_set('value', [ (min(e.vertices), max(e.vertices)) in _k for e in me_shatteredbookcase1_1_cell_001.edges])
me_shatteredbookcase1_1_cell_001.materials.append(mat_connectors_003)
me_shatteredbookcase1_1_cell_001.materials.append(mat_frame_003)
me_shatteredbookcase1_1_cell_001.use_remesh_preserve_volume = False
me_shatteredbookcase1_1_cell_001.use_remesh_preserve_attributes = False
me_shatteredbookcase1_1_cell_001.use_mirror_vertex_groups = False
me_shatteredbookcase1_1_cell_001.update()
me_shatteredbookcase1_1_cell_003 = bpy.data.meshes.new('shatteredbookcase1.1_cell.003')
me_shatteredbookcase1_1_cell_003.from_pydata([(0.4516, 0.4645, -0.1291), (0.4516, -0.04689, -0.6606), (0.4516, 0.2346, -0.5262), (0.4516, 0.4045, -0.3446), (-0.449, 0.6661, -0.1567), (-0.449, -0.3934, -0.9134), (-0.449, 0.5854, -0.4462), (-0.449, 0.3558, -0.6917), (-0.449, 0.01205, -0.8558), (0.4516, 0.4645, 0.1036), (0.4516, -0.4076, 0.6863), (0.4516, 0.4045, 0.3191), (0.4516, 0.2346, 0.5007), (0.4516, -0.0469, 0.6351), (-0.449, -0.3934, 0.8879), (-0.449, 0.6661, 0.1312), (-0.449, 0.01205, 0.8303), (-0.449, 0.3558, 0.6663), (-0.449, 0.5854, 0.4208), (0.4516, 0.01205, -0.8558), (0.4516, 0.3558, -0.6917), (0.4516, 0.5854, -0.4462), (0.4516, 0.6661, -0.1567), (0.4516, 0.5854, 0.4208), (0.4516, 0.6661, 0.1312), (0.4516, 0.3558, 0.6663), (0.4516, 0.01205, 0.8303), (0.4516, -0.3934, 0.8879), (-0.2689, -0.04689, -0.6606), (-0.2689, -0.4076, -0.7118), (-0.2689, 0.2346, -0.5262), (-0.2689, 0.4045, -0.3446), (-0.2689, 0.4645, -0.1291), (-0.2689, 0.4045, 0.3191), (-0.2689, 0.4645, 0.1036), (-0.2689, 0.2346, 0.5007), (-0.2689, -0.0469, 0.6351), (-0.2689, -0.4076, 0.6863), (-0.2689, -0.6754, 0.3191), (-0.2689, -0.7584, 0.6863), (-0.2689, -0.4843, -0.5262), (0.4516, -0.2843, -0.8979), (-0.2477, -0.3934, -0.9134), (0.4516, -0.3289, -0.7006), (-0.05312, -0.4076, -0.7118), (-0.4152, -0.4206, -0.9121), (-0.449, -0.4258, -0.9134), (-0.1563, -0.7773, 0.8502), (-0.449, -0.833, 0.8879), (0.08863, -0.7387, 0.854), (0.4516, -0.688, 0.8879), (0.4516, -0.6424, 0.6863), (-0.2689, -0.4424, -0.7118)], [], [(24, 22, 4, 15), (19, 8, 7, 20), (20, 7, 6, 21), (21, 6, 4, 22), (24, 15, 18, 23), (23, 18, 17, 25), (25, 17, 16, 26), (26, 16, 14, 27), (10, 51, 39, 37), (13, 10, 37, 36), (9, 11, 33, 34), (1, 2, 30, 28), (11, 12, 35, 33), (2, 3, 31, 30), (0, 9, 34, 32), (12, 13, 36, 35), (3, 0, 32, 31), (5, 45, 46), (28, 30, 40, 52, 29), (47, 49, 27, 14), (43, 41, 19, 20, 21, 22, 24, 23, 25, 26, 27, 50, 51, 10, 13, 12, 11, 9, 0, 3, 2, 1), (38, 40, 30, 31, 32, 34, 33), (46, 48, 14, 16, 17, 18, 15, 4, 6, 7, 8, 5), (49, 50, 27), (42, 45, 5), (52, 44, 29), (39, 38, 33, 35, 36, 37), (41, 42, 5, 8, 19), (48, 47, 14), (44, 43, 1, 28, 29), (38, 40, 30, 31, 32, 34, 33)])
me_shatteredbookcase1_1_cell_003.polygons.foreach_set('material_index', [1, 1, 1, 1, 1, 1, 1, 1, 1, 1, 1, 1, 1, 1, 1, 1, 1, 1, 1, 0, 1, 1, 1, 0, 1, 1, 1, 1, 0, 1, 0])
me_shatteredbookcase1_1_cell_003.materials.append(mat_connectors_003)
me_shatteredbookcase1_1_cell_003.materials.append(mat_frame_003)
me_shatteredbookcase1_1_cell_003.use_remesh_preserve_volume = False
me_shatteredbookcase1_1_cell_003.use_remesh_preserve_attributes = False
me_shatteredbookcase1_1_cell_003.use_mirror_vertex_groups = False
me_shatteredbookcase1_1_cell_003.update()
me_cube_001_cell_000 = bpy.data.meshes.new('Cube.001_cell.000')
me_cube_001_cell_000.from_pydata([(0.1988, 1.486, -0.4291), (0.1988, 2.454, 0.2179), (0.1988, 1.886, -0.3722), (0.1988, 2.199, -0.223), (0.1988, 2.387, -0.02134), (0.1988, -2.698, 0.2179), (0.1988, -1.73, -0.4291), (0.1988, -2.632, -0.02134), (0.1988, -2.443, -0.223), (0.1988, -2.131, -0.3722), (-0.8012, -1.746, -0.6529), (-0.8012, -2.922, 0.1873), (-0.8012, -2.196, -0.5889), (-0.8012, -2.578, -0.4068), (-0.8012, -2.833, -0.1342), (-0.8012, 2.678, 0.1873), (-0.8012, 1.502, -0.6529), (-0.8012, 2.588, -0.1342), (-0.8012, 2.333, -0.4068), (-0.8012, 1.952, -0.5889), (-0.8012, 2.678, 0.5069), (0.1988, 1.952, -0.5889), (0.1988, 1.502, -0.6529), (0.1988, 2.333, -0.4068), (0.1988, 2.588, -0.1342), (0.1988, 2.678, 0.1873), (0.1988, -2.833, -0.1342), (0.1988, -2.922, 0.1873), (0.1988, -2.578, -0.4068), (0.1988, -2.196, -0.5889), (0.1988, -1.746, -0.6529), (-0.6012, 1.886, -0.3722), (-0.6012, 1.486, -0.4291), (-0.6012, 2.199, -0.223), (-0.6012, 2.387, -0.02134), (-0.6012, 2.454, 0.2179), (-0.6012, -2.632, -0.02134), (-0.6012, -2.698, 0.2179), (-0.6012, -2.443, -0.223), (-0.6012, -2.131, -0.3722), (-0.6012, -1.73, -0.4291), (-0.6012, 2.454, 0.4763), (0.1988, 0.08794, 0.2179), (0.1988, -0.0833, 0.2179), (0.1988, 0.08538, -0.02134), (0.1988, -0.08143, -0.02134), (0.1988, 0.07812, -0.223), (0.1988, -0.07615, -0.223), (0.1988, 0.0661, -0.3722), (0.1988, -0.0674, -0.3722), (0.18, 2.161, -0.1716), (0.18, 1.872, -0.3096), (0.18, 2.331, 0.0102), (0.18, 2.392, 0.2265), (0.18, -2.576, 0.0102), (0.18, -2.636, 0.2265), (0.18, -2.405, -0.1716), (0.18, -2.116, -0.3096), (0.18, -0.1458, 0.2177), (0.18, -0.08143, -0.02134), (0.18, -0.07615, -0.223), (0.18, -0.1337, -0.3096), (0.18, 0.1505, 0.2176), (0.18, 0.1479, -0.0228), (0.18, 0.07812, -0.223), (0.18, 0.1339, -0.3096), (0.18, 2.199, -0.223), (0.18, 1.886, -0.3722), (0.18, 2.387, -0.02134), (0.18, 2.454, 0.2179), (0.18, -2.632, -0.02134), (0.18, -2.698, 0.2179), (0.18, -2.443, -0.223), (0.18, -2.131, -0.3722), (0.18, -0.0674, -0.3722), (0.18, 0.0661, -0.3722), (0.18, -0.1386, -0.2257), (0.18, 0.1406, -0.2266), (0.18, -0.144, -0.0224), (0.18, 0.08538, -0.02134), (0.18, -0.0833, 0.2179), (0.18, 0.08794, 0.2179), (0.1473, -0.1458, 0.2177), (0.1473, -2.636, 0.2265), (0.1473, -0.144, -0.0224), (0.1473, -2.576, 0.0102), (0.1473, -0.1386, -0.2257), (0.1473, -2.405, -0.1716), (0.1473, 2.392, 0.2265), (0.1473, 0.1505, 0.2176), (0.1473, 2.331, 0.0102), (0.1473, 0.1479, -0.0228), (0.1473, 2.161, -0.1716), (0.1473, 0.1406, -0.2266), (0.1473, 1.872, -0.3096), (0.1473, -2.116, -0.3096), (0.1473, -0.1337, -0.3096), (0.1473, 0.1339, -0.3096), (0.1473, 0.4962, 0.224), (0.1473, 0.3752, 0.2203), (0.1473, 0.4879, 0.02061), (0.1473, 0.3709, 0.01268), (0.08711, 0.4962, 0.224), (0.08711, 0.3752, 0.2203), (0.08711, 0.4879, 0.02061), (0.08711, 0.3709, 0.01268), (0.1473, -0.4264, 0.218), (0.1473, -0.5736, 0.2203), (0.1473, -0.4253, 0.02389), (0.1473, -0.571, 0.0283), (0.02573, -0.4264, 0.218), (0.02573, -0.5736, 0.2203), (0.02573, -0.4253, 0.02389), (0.02573, -0.571, 0.0283), (-0.6914, 2.678, 0.5069), (-0.8012, 2.675, 0.5163), (0.1988, 2.678, 0.4297), (-0.8012, -2.922, 0.3273), (0.1988, 2.454, 0.4222), (0.18, 2.454, 0.4238), (-0.6012, 2.45, 0.4914), (0.18, 2.392, 0.4217), (-0.4257, 2.454, 0.4763), (0.1473, 2.392, 0.4245), (0.08711, 0.3752, 0.3616), (0.1473, 0.4962, 0.3605), (0.08711, 0.4962, 0.3657), (0.1473, 0.1505, 0.3488), (0.18, 0.1505, 0.346), (0.18, 0.08794, 0.3439), (0.1473, 0.3752, 0.3564), (0.1988, 0.08794, 0.3422), (0.1988, -0.0833, 0.3364), (0.18, -0.0833, 0.3381), (0.18, -0.1458, 0.336), (0.1473, -0.1458, 0.3388), (0.1473, -0.4264, 0.3293), (0.02573, -0.4264, 0.3399), (0.02573, -0.5736, 0.3349), (0.1473, -0.5736, 0.3243), (0.1473, -2.636, 0.2547), (-0.6012, -2.698, 0.3175), (0.1988, -2.698, 0.2481), (0.1988, -2.922, 0.2405), (0.18, -2.698, 0.2497), (0.18, -2.636, 0.2518), (0.18, 2.392, 0.4217), (0.18, 2.454, 0.4238), (0.1988, 2.454, 0.4222), (-0.4257, 2.454, 0.4763), (-0.6012, 2.45, 0.4914), (0.1473, 2.392, 0.4245), (0.08711, 0.3752, 0.3616), (0.08711, 0.4962, 0.3657), (0.1473, 0.4962, 0.3605), (0.18, 0.1505, 0.346), (0.1473, 0.1505, 0.3488), (0.18, 0.08794, 0.3439), (0.1473, 0.3752, 0.3564), (0.1988, 0.08794, 0.3422), (0.1988, -0.0833, 0.3364), (0.18, -0.1458, 0.336), (0.18, -0.0833, 0.3381), (0.1473, -0.1458, 0.3388), (0.1473, -0.4264, 0.3293), (0.02573, -0.4264, 0.3399), (0.02573, -0.5736, 0.3349), (0.1473, -0.5736, 0.3243), (0.1473, -2.636, 0.2547), (-0.6012, -2.698, 0.3175), (0.1988, -2.698, 0.2481), (0.18, -2.698, 0.2497), (0.18, -2.636, 0.2518)], [], [(22, 30, 10, 16), (61, 57, 95, 96), (27, 143, 117, 11), (22, 16, 19, 21), (21, 19, 18, 23), (23, 18, 17, 24), (24, 17, 15, 25), (27, 11, 14, 26), (26, 14, 13, 28), (28, 13, 12, 29), (29, 12, 10, 30), (96, 95, 87, 85, 83, 168, 139, 107, 109, 108, 106, 164, 135, 82, 84, 86), (8, 7, 5, 170, 143, 27, 26, 28, 29, 30, 22, 21, 23, 24, 25, 116, 148, 1, 4, 3, 2, 0, 6, 9), (32, 31, 33, 34, 35, 41, 150, 169, 37, 36, 38, 39, 40), (5, 7, 36, 37), (7, 8, 38, 36), (8, 9, 39, 38), (9, 6, 40, 39), (0, 2, 31, 32), (2, 3, 33, 31), (6, 0, 32, 40), (3, 4, 34, 33), (1, 148, 149, 41, 35), (4, 1, 35, 34), (3, 2, 67, 66), (42, 159, 157, 81), (44, 42, 81, 79), (50, 51, 94, 92), (55, 172, 168, 83), (62, 155, 156, 89), (63, 62, 89, 91), (58, 78, 84, 82), (77, 63, 91, 93), (4, 3, 66, 68), (1, 4, 68, 69), (7, 5, 71, 70), (47, 49, 74, 60), (8, 7, 70, 72), (48, 46, 64, 75), (5, 170, 171, 71), (9, 8, 72, 73), (45, 47, 60, 59), (46, 44, 79, 64), (43, 45, 59, 80), (12, 13, 14, 11, 117, 115, 20, 15, 17, 18, 19, 16, 10), (111, 166, 137, 110, 112, 113), (65, 51, 50, 52, 53, 146, 147, 69, 68, 66, 67, 75, 64, 79, 81, 157, 155, 62, 63, 77), (45, 43, 160, 159, 42, 44, 46, 48, 2, 0, 6, 9, 49, 47), (49, 9, 73, 74), (156, 130, 99, 101, 100, 98, 154, 123, 88, 90, 92, 94, 97, 93, 91, 89), (122, 120, 141, 142, 144, 145, 140, 167, 138, 165, 136, 163, 161, 162, 132, 131, 129, 128, 127, 158, 152, 153, 125, 151, 121, 119, 118), (171, 172, 55, 54, 56, 57, 61, 76, 78, 58, 134, 133, 80, 59, 60, 74, 73, 72, 70, 71), (52, 50, 92, 90), (53, 52, 90, 88), (54, 55, 83, 85), (51, 65, 97, 94), (56, 54, 85, 87), (76, 61, 96, 86), (57, 56, 87, 95), (65, 77, 93, 97), (78, 76, 86, 84), (2, 48, 75, 67), (126, 154, 98, 102), (101, 105, 104, 100), (109, 107, 111, 113), (102, 104, 105, 103, 124, 126), (99, 103, 105, 101), (124, 103, 99, 130), (107, 139, 166, 111), (106, 108, 112, 110), (108, 109, 113, 112), (137, 164, 106, 110), (133, 160, 43, 80), (123, 146, 53, 88), (147, 148, 1, 69), (149, 150, 41), (169, 170, 5, 37), (135, 134, 58, 82), (115, 114, 20), (114, 116, 25, 15, 20), (100, 104, 102, 98)])
me_cube_001_cell_000.polygons.foreach_set('material_index', [1, 1, 1, 1, 1, 1, 1, 1, 1, 1, 1, 1, 1, 1, 1, 1, 1, 1, 1, 1, 1, 1, 1, 1, 1, 1, 1, 1, 1, 1, 1, 1, 1, 1, 1, 1, 1, 1, 1, 1, 1, 1, 1, 1, 1, 1, 1, 1, 1, 1, 0, 1, 1, 1, 1, 1, 1, 1, 1, 1, 1, 1, 1, 1, 1, 1, 1, 1, 1, 1, 1, 1, 1, 1, 1, 1, 1, 1, 1, 1, 1])
_k = set([(118, 119), (118, 122), (119, 121), (120, 122), (120, 141), (121, 151), (123, 146), (123, 154), (124, 126), (124, 130), (125, 151), (125, 153), (126, 154), (127, 128), (127, 158), (128, 129), (129, 131), (130, 156), (131, 132), (132, 162), (133, 134), (133, 160), (134, 135), (135, 164), (136, 163), (136, 165), (137, 164), (137, 166), (138, 165), (138, 167), (139, 166), (139, 168), (140, 145), (140, 167), (141, 142), (142, 144), (144, 145), (146, 147), (147, 148), (148, 149), (149, 150), (150, 169), (152, 153), (152, 158), (155, 156), (155, 157), (157, 159), (159, 160), (161, 162), (161, 163), (168, 172), (169, 170), (170, 171), (171, 172)])
me_cube_001_cell_000.attributes.new('sharp_edge', 'BOOLEAN', 'EDGE').data.foreach_set('value', [ (min(e.vertices), max(e.vertices)) in _k for e in me_cube_001_cell_000.edges])
me_cube_001_cell_000.materials.append(mat_connectors_002)
me_cube_001_cell_000.materials.append(mat_frame_002)
me_cube_001_cell_000.use_remesh_preserve_volume = False
me_cube_001_cell_000.use_remesh_preserve_attributes = False
me_cube_001_cell_000.use_mirror_vertex_groups = False
me_cube_001_cell_000.update()
me_shatteredbookcase1_1_cell_000 = bpy.data.meshes.new('shatteredbookcase1.1_cell.000')
me_shatteredbookcase1_1_cell_000.from_pydata([(0.3048, 0.4088, -0.3734), (0.3048, 0.3421, -0.1341), (0.3048, 0.1535, 0.06756), (0.3048, -0.159, 0.2167), (-0.6952, -0.5437, 0.4974), (-0.6952, -0.09358, 0.4335), (-0.6952, 0.288, 0.2513), (-0.6952, 0.543, -0.02124), (0.3048, 0.543, -0.02124), (0.3048, 0.6326, -0.3428), (0.3048, 0.288, 0.2513), (0.3048, -0.09358, 0.4335), (0.3048, -0.5437, 0.4974), (-0.4952, 0.3421, -0.1341), (-0.4952, 0.1535, 0.06756), (-0.4952, -0.159, 0.2167), (-0.4952, -0.5596, 0.2736), (0.286, 0.286, -0.1656), (0.286, 0.3462, -0.3819), (0.286, 0.1159, 0.01621), (0.286, -0.1732, 0.1542), (0.286, 0.3421, -0.1341), (0.286, 0.4088, -0.3734), (0.286, 0.1535, 0.06756), (0.286, -0.159, 0.2167), (0.2533, 0.1159, 0.01621), (0.2533, 0.286, -0.1656), (0.2533, 0.3462, -0.3819), (0.2533, -0.1732, 0.1542), (-0.5668, 0.6326, -0.3428), (-0.6952, 0.6295, -0.3317), (0.3048, 0.6326, -0.4187), (0.3048, 0.4088, -0.4262), (0.286, 0.4088, -0.4246), (-0.4952, 0.4041, -0.3567), (0.2533, 0.3462, -0.4239), (0.286, 0.3462, -0.4267), (-0.3023, 0.4088, -0.3734), (-0.6952, -0.5298, -0.3708), (-0.4952, -0.494, -0.387), (0.2533, -0.3598, -0.4477), (0.3048, -0.513, 0.267), (0.02498, -0.5596, 0.2736), (0.3048, -0.5017, 0.2167), (0.286, -0.5047, 0.2167), (0.286, -0.4905, 0.1542), (0.2533, -0.4958, 0.1542), (-0.5738, -0.703, 0.4818), (0.2785, -0.5688, 0.495), (-0.6952, -0.7261, 0.4974), (0.3048, -0.5651, 0.4974), (-0.4952, -0.6433, 0.2736), (0.3048, 0.4088, -0.4262), (0.286, 0.4088, -0.4246), (-0.4952, 0.4041, -0.3567), (-0.3023, 0.4088, -0.3734), (0.286, 0.3462, -0.4267), (0.2533, 0.3462, -0.4239), (-0.4952, -0.494, -0.387), (0.2533, -0.3598, -0.4477)], [], [(3, 2, 1, 0, 32, 31, 9, 8, 10, 11, 12, 50, 41), (37, 52, 53, 36, 57, 59, 58, 34), (9, 31, 29), (9, 29, 30, 7, 8), (8, 7, 6, 10), (10, 6, 5, 11), (11, 5, 4, 12), (3, 41, 42, 16, 15), (0, 1, 13, 54, 55), (1, 2, 14, 13), (2, 3, 15, 14), (3, 2, 23, 24), (2, 1, 21, 23), (18, 56, 35, 27), (20, 19, 25, 28), (19, 17, 26, 25), (0, 32, 33, 22), (1, 0, 22, 21), (17, 18, 27, 26), (30, 38, 49, 4, 5, 6, 7), (55, 32, 0), (48, 50, 12), (44, 43, 3, 24), (42, 51, 16), (40, 46, 28, 25, 26, 27, 35), (49, 47, 4), (51, 39, 54, 13, 14, 15, 16), (47, 48, 12, 4), (45, 44, 24, 23, 21, 22, 33, 56, 18, 17, 19, 20), (46, 45, 20, 28), (43, 41, 3)])
me_shatteredbookcase1_1_cell_000.polygons.foreach_set('material_index', [1, 0, 1, 1, 1, 1, 1, 1, 1, 1, 1, 1, 1, 1, 1, 1, 1, 1, 1, 1, 1, 0, 1, 1, 1, 0, 1, 0, 1, 1, 1])
_k = set([(32, 33), (32, 55), (33, 56), (34, 37), (34, 58), (35, 40), (35, 56), (36, 53), (36, 57), (37, 52), (39, 54), (52, 53), (54, 55), (57, 59)])
me_shatteredbookcase1_1_cell_000.attributes.new('sharp_edge', 'BOOLEAN', 'EDGE').data.foreach_set('value', [ (min(e.vertices), max(e.vertices)) in _k for e in me_shatteredbookcase1_1_cell_000.edges])
me_shatteredbookcase1_1_cell_000.materials.append(mat_connectors_003)
me_shatteredbookcase1_1_cell_000.materials.append(mat_frame_003)
me_shatteredbookcase1_1_cell_000.use_remesh_preserve_volume = False
me_shatteredbookcase1_1_cell_000.use_remesh_preserve_attributes = False
me_shatteredbookcase1_1_cell_000.use_mirror_vertex_groups = False
me_shatteredbookcase1_1_cell_000.update()

# ---- objects
ob_shatteredbookcase1_0_1 = bpy.data.objects.new('shatteredbookcase1.0.1', me_shatteredbookcase1_1_cell_002)
ob_shatteredbookcase1_0_2 = bpy.data.objects.new('shatteredbookcase1.0.2', me_shatteredbookcase1_1_cell_001)
ob_shatteredbookcase1_0_4 = bpy.data.objects.new('shatteredbookcase1.0.4', me_shatteredbookcase1_1_cell_003)
ob_shatteredbookcase1_000 = bpy.data.objects.new('shatteredbookcase1.000', me_cube_001_cell_000)
ob_shatteredbookcase1_03 = bpy.data.objects.new('shatteredbookcase1.03', me_shatteredbookcase1_1_cell_000)

# ---- transforms, parenting, visibility, modifiers, constraints
ob_shatteredbookcase1_0_1.location = (0.09615, -6.31, 3.462)
ob_shatteredbookcase1_0_1.lineart.crease_threshold = 0.0
ob_shatteredbookcase1_0_2.location = (-0.01337, -3.979, 6.167)
ob_shatteredbookcase1_0_2.lineart.crease_threshold = 0.0
ob_shatteredbookcase1_0_4.location = (-0.01727, -3.615, 2.27)
ob_shatteredbookcase1_0_4.lineart.crease_threshold = 0.0
ob_shatteredbookcase1_000.location = (0.2751, -5.223, -0.3374)
ob_shatteredbookcase1_000.lineart.crease_threshold = 0.0
ob_shatteredbookcase1_03.location = (0.1691, -3.188, 0.5123)
ob_shatteredbookcase1_03.lineart.crease_threshold = 0.0

# ---- collection membership
col_collection_1.objects.link(ob_shatteredbookcase1_0_1)
col_collection_1.objects.link(ob_shatteredbookcase1_0_2)
col_collection_1.objects.link(ob_shatteredbookcase1_0_4)
col_collection_1.objects.link(ob_shatteredbookcase1_000)
col_collection_1.objects.link(ob_shatteredbookcase1_03)

# ---- scene / render settings (as saved in the file)
scene.frame_start = 1; scene.frame_end = 250; scene.frame_set(1)
scene.render.engine = 'BLENDER_EEVEE_NEXT'
scene.render.resolution_percentage = 50
scene.render.dither_intensity = 0.0
scene.cycles.use_denoising = False
scene.cycles.samples = 128
scene.cycles.sampling_pattern = 'TABULATED_SOBOL'
scene.cycles.use_adaptive_sampling = False
scene.cycles.use_light_tree = False
scene.cycles.blur_glossy = 0.0
scene.cycles.sample_clamp_indirect = 0.0
scene.view_settings.view_transform = 'Standard'
bpy.context.view_layer.update()

# ---- added for rendering (the .blend has no active camera and no usable light): camera, sun
cam_auto = bpy.data.cameras.new('AutoCamera')
cam_auto.lens = 50.0
cam_auto.sensor_width = 36.0
cam_auto.clip_end = 1000.0
ob_auto_camera = bpy.data.objects.new('AutoCamera', cam_auto)
scene.collection.objects.link(ob_auto_camera)
ob_auto_camera.location = (10.5237, -18.0052, 12.3907)
ob_auto_camera.rotation_euler = (1.09748, -7.21219e-08, 0.694738)
scene.camera = ob_auto_camera
light_auto_sun = bpy.data.lights.new('AutoSun', 'SUN')
light_auto_sun.energy = 3.0
light_auto_sun.angle = 0.0523599
ob_auto_sun = bpy.data.objects.new('AutoSun', light_auto_sun)
scene.collection.objects.link(ob_auto_sun)
ob_auto_sun.rotation_euler = (0.872665, 0.174533, 0.523599)
bpy.context.view_layer.update()
